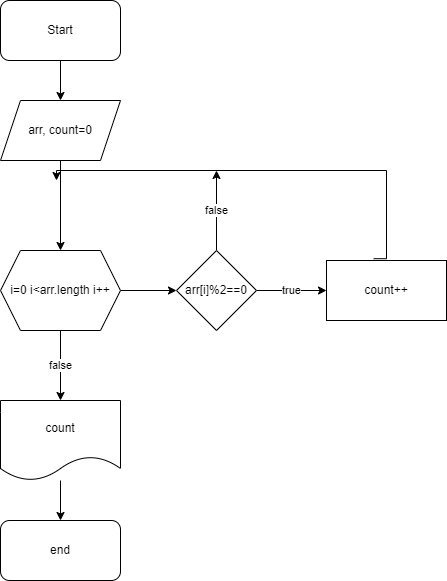

The diagram above was exported from draw.io. Its source (the exported page's mxGraphModel, read from the mxfile embedded in the PNG):
<mxGraphModel dx="1038" dy="521" grid="1" gridSize="10" guides="1" tooltips="1" connect="1" arrows="1" fold="1" page="1" pageScale="1" pageWidth="827" pageHeight="1169" math="0" shadow="0">
  <root>
    <mxCell id="0" />
    <mxCell id="1" parent="0" />
    <mxCell id="5NmJ0aWUE1UZpaZ-JX8D-3" style="edgeStyle=orthogonalEdgeStyle;rounded=0;orthogonalLoop=1;jettySize=auto;html=1;entryX=0.5;entryY=0;entryDx=0;entryDy=0;" edge="1" parent="1" source="5NmJ0aWUE1UZpaZ-JX8D-1" target="5NmJ0aWUE1UZpaZ-JX8D-2">
      <mxGeometry relative="1" as="geometry" />
    </mxCell>
    <mxCell id="5NmJ0aWUE1UZpaZ-JX8D-1" value="Start" style="rounded=1;whiteSpace=wrap;html=1;" vertex="1" parent="1">
      <mxGeometry x="294" width="120" height="60" as="geometry" />
    </mxCell>
    <mxCell id="5NmJ0aWUE1UZpaZ-JX8D-13" style="edgeStyle=orthogonalEdgeStyle;rounded=0;orthogonalLoop=1;jettySize=auto;html=1;entryX=0.5;entryY=0;entryDx=0;entryDy=0;" edge="1" parent="1" source="5NmJ0aWUE1UZpaZ-JX8D-2" target="5NmJ0aWUE1UZpaZ-JX8D-4">
      <mxGeometry relative="1" as="geometry" />
    </mxCell>
    <mxCell id="5NmJ0aWUE1UZpaZ-JX8D-2" value="arr, count=0" style="shape=parallelogram;perimeter=parallelogramPerimeter;whiteSpace=wrap;html=1;fixedSize=1;" vertex="1" parent="1">
      <mxGeometry x="294" y="100" width="120" height="60" as="geometry" />
    </mxCell>
    <mxCell id="5NmJ0aWUE1UZpaZ-JX8D-10" style="edgeStyle=orthogonalEdgeStyle;rounded=0;orthogonalLoop=1;jettySize=auto;html=1;entryX=0;entryY=0.5;entryDx=0;entryDy=0;" edge="1" parent="1" source="5NmJ0aWUE1UZpaZ-JX8D-4" target="5NmJ0aWUE1UZpaZ-JX8D-5">
      <mxGeometry relative="1" as="geometry" />
    </mxCell>
    <mxCell id="5NmJ0aWUE1UZpaZ-JX8D-21" value="false" style="edgeStyle=orthogonalEdgeStyle;rounded=0;orthogonalLoop=1;jettySize=auto;html=1;entryX=0.5;entryY=0;entryDx=0;entryDy=0;" edge="1" parent="1" source="5NmJ0aWUE1UZpaZ-JX8D-4" target="5NmJ0aWUE1UZpaZ-JX8D-18">
      <mxGeometry relative="1" as="geometry" />
    </mxCell>
    <mxCell id="5NmJ0aWUE1UZpaZ-JX8D-4" value="i=0 i&amp;lt;arr.length i++" style="shape=hexagon;perimeter=hexagonPerimeter2;whiteSpace=wrap;html=1;fixedSize=1;" vertex="1" parent="1">
      <mxGeometry x="294" y="250" width="120" height="80" as="geometry" />
    </mxCell>
    <mxCell id="5NmJ0aWUE1UZpaZ-JX8D-7" value="true" style="edgeStyle=orthogonalEdgeStyle;rounded=0;orthogonalLoop=1;jettySize=auto;html=1;" edge="1" parent="1" source="5NmJ0aWUE1UZpaZ-JX8D-5">
      <mxGeometry relative="1" as="geometry">
        <mxPoint x="620" y="290" as="targetPoint" />
      </mxGeometry>
    </mxCell>
    <mxCell id="5NmJ0aWUE1UZpaZ-JX8D-12" value="false" style="edgeStyle=orthogonalEdgeStyle;rounded=0;orthogonalLoop=1;jettySize=auto;html=1;" edge="1" parent="1" source="5NmJ0aWUE1UZpaZ-JX8D-5">
      <mxGeometry relative="1" as="geometry">
        <mxPoint x="510" y="170" as="targetPoint" />
      </mxGeometry>
    </mxCell>
    <mxCell id="5NmJ0aWUE1UZpaZ-JX8D-5" value="arr[i]%2==0" style="rhombus;whiteSpace=wrap;html=1;" vertex="1" parent="1">
      <mxGeometry x="470" y="250" width="80" height="80" as="geometry" />
    </mxCell>
    <mxCell id="5NmJ0aWUE1UZpaZ-JX8D-8" style="edgeStyle=orthogonalEdgeStyle;rounded=0;orthogonalLoop=1;jettySize=auto;html=1;exitX=0.393;exitY=-0.03;exitDx=0;exitDy=0;exitPerimeter=0;" edge="1" parent="1" source="5NmJ0aWUE1UZpaZ-JX8D-19">
      <mxGeometry relative="1" as="geometry">
        <mxPoint x="680" y="250" as="sourcePoint" />
        <mxPoint x="350" y="180" as="targetPoint" />
        <Array as="points">
          <mxPoint x="680" y="258" />
          <mxPoint x="680" y="170" />
          <mxPoint x="350" y="170" />
        </Array>
      </mxGeometry>
    </mxCell>
    <mxCell id="5NmJ0aWUE1UZpaZ-JX8D-16" value="end" style="rounded=1;whiteSpace=wrap;html=1;" vertex="1" parent="1">
      <mxGeometry x="294" y="520" width="120" height="60" as="geometry" />
    </mxCell>
    <mxCell id="5NmJ0aWUE1UZpaZ-JX8D-22" style="edgeStyle=orthogonalEdgeStyle;rounded=0;orthogonalLoop=1;jettySize=auto;html=1;entryX=0.5;entryY=0;entryDx=0;entryDy=0;" edge="1" parent="1" source="5NmJ0aWUE1UZpaZ-JX8D-18" target="5NmJ0aWUE1UZpaZ-JX8D-16">
      <mxGeometry relative="1" as="geometry" />
    </mxCell>
    <mxCell id="5NmJ0aWUE1UZpaZ-JX8D-18" value="count" style="shape=document;whiteSpace=wrap;html=1;boundedLbl=1;" vertex="1" parent="1">
      <mxGeometry x="294" y="400" width="120" height="80" as="geometry" />
    </mxCell>
    <mxCell id="5NmJ0aWUE1UZpaZ-JX8D-19" value="count++" style="rounded=0;whiteSpace=wrap;html=1;" vertex="1" parent="1">
      <mxGeometry x="620" y="260" width="120" height="60" as="geometry" />
    </mxCell>
  </root>
</mxGraphModel>